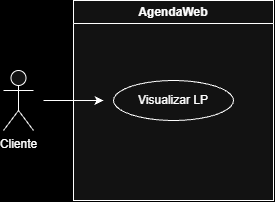

The diagram above was exported from draw.io. Its source (the exported page's mxGraphModel, read from the mxfile embedded in the PNG):
<mxGraphModel dx="1178" dy="654" grid="1" gridSize="10" guides="1" tooltips="1" connect="1" arrows="1" fold="1" page="1" pageScale="1" pageWidth="827" pageHeight="1169" background="light-dark(#FFFFFF,#000000)" math="0" shadow="0">
  <root>
    <mxCell id="0" />
    <mxCell id="1" parent="0" />
    <mxCell id="2" parent="1" style="shape=umlActor;verticalLabelPosition=bottom;verticalAlign=top;html=1;outlineConnect=0;" value="Cliente" vertex="1">
      <mxGeometry height="60" width="30" x="130" y="390" as="geometry" />
    </mxCell>
    <mxCell id="3" parent="1" style="swimlane;whiteSpace=wrap;html=1;swimlaneFillColor=default;" value="AgendaWeb" vertex="1">
      <mxGeometry height="200" width="200" x="200" y="320" as="geometry" />
    </mxCell>
    <mxCell id="4" parent="3" style="ellipse;whiteSpace=wrap;html=1;" value="Visualizar LP" vertex="1">
      <mxGeometry height="40" width="120" x="40" y="80" as="geometry" />
    </mxCell>
    <mxCell id="5" edge="1" parent="3" style="endArrow=classic;html=1;rounded=0;" value="">
      <mxGeometry height="50" relative="1" width="50" as="geometry">
        <mxPoint x="-30" y="100" as="sourcePoint" />
        <mxPoint x="30" y="100" as="targetPoint" />
      </mxGeometry>
    </mxCell>
  </root>
</mxGraphModel>